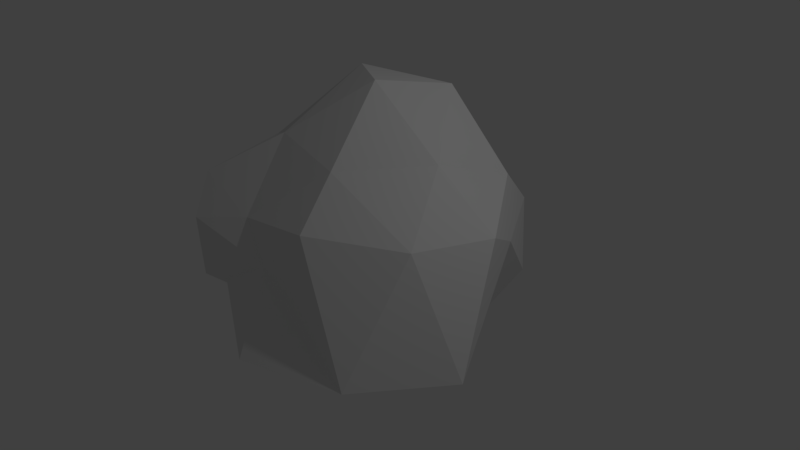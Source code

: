 # Source: Rock2.blend  (saved by Blender 2.79.0; exported with 4.5.12 LTS)
import bpy
from mathutils import Matrix  # noqa: F401  (used for matrix-valued properties, if any)

bpy.ops.wm.read_factory_settings(use_empty=True)
scene = bpy.context.scene
scene.name = 'Scene'

# ---- collections
col_collection_1 = bpy.data.collections.new('Collection 1'); scene.collection.children.link(col_collection_1)

# ---- world
world_world = bpy.data.worlds.new('World'); scene.world = world_world
world_world.color = (0.05088, 0.05088, 0.05088)
world_world.use_sun_shadow = False
world_world.sun_shadow_jitter_overblur = 0.0
world_world.cycles.sampling_method = 'MANUAL'

# ---- cameras
cam_camera = bpy.data.cameras.new('Camera')
cam_camera.clip_end = 100.0
cam_camera.lens = 35.0
cam_camera.sensor_width = 32.0
cam_camera.sensor_height = 18.0
cam_camera.ortho_scale = 7.314
cam_camera.dof.focus_distance = 0.0
cam_camera.dof.aperture_fstop = 128.0

# ---- lights
light_lamp = bpy.data.lights.new('Lamp', 'POINT')
light_lamp.transmission_factor = 0.0
light_lamp.cutoff_distance = 30.0
light_lamp.energy = 100.0
light_lamp.shadow_buffer_clip_start = 1.001
light_lamp.shadow_soft_size = 0.1
light_lamp.shadow_maximum_resolution = 0.006
light_lamp.use_absolute_resolution = True

# ---- meshes
me_icosphere = bpy.data.meshes.new('Icosphere')
me_icosphere.from_pydata([(0.0, 0.0, -0.4313), (0.7337, -0.5912, -0.2343), (-0.212, -0.9299, 0.09537), (-1.082, -0.01141, -0.1371), (-0.3499, 0.8759, -0.01928), (0.754, 0.6283, -0.04508), (0.4288, -0.8506, 0.5892), (-0.7838, -0.6502, 0.5285), (-0.5884, 0.4249, 0.5158), (0.2371, 0.7294, 0.5214), (1.065, -0.02964, 0.5226), (0.02634, 0.04573, 1.151), (-0.1615, -0.5, -0.2968), (0.4303, -0.309, -0.2968), (0.3086, -1.208, -0.0782), (0.8347, 0.03597, -0.1854), (0.4253, 0.309, -0.2968), (-0.5257, 0.0, -0.2968), (-0.8627, -0.7, -0.2271), (-0.1625, 0.5, -0.2968), (-0.7374, 0.5003, -0.06308), (0.2932, 0.9116, -0.11), (1.334, -0.5488, -0.02472), (0.9184, 0.2844, 0.3371), (0.1213, -0.8852, 0.2915), (0.9777, -1.049, -0.02472), (-1.091, -0.2897, 0.3695), (-0.6011, -0.8697, 0.3419), (-0.5141, 0.7555, 0.3202), (-1.055, 0.2977, 0.3513), (0.5878, 0.809, 0.3409), (0.0, 1.0, 0.3409), (0.9332, -0.5296, 0.5621), (-0.209, -0.7564, 0.4399), (-0.8718, -0.03231, 0.5953), (-0.2629, 0.809, 0.6287), (0.6917, 0.5, 0.6287), (0.2646, -0.5, 0.7964), (0.6016, 0.0, 0.7964), (-0.4133, -0.309, 0.7964), (-0.371, 0.2888, 1.119), (0.1743, 0.5457, 1.056)], [], [(0, 13, 12), (1, 13, 15), (0, 12, 17), (0, 17, 19), (0, 19, 16), (1, 15, 22), (2, 14, 24), (3, 18, 26), (4, 20, 28), (5, 21, 30), (1, 22, 25), (2, 24, 27), (3, 26, 29), (4, 28, 31), (5, 30, 23), (6, 32, 37), (7, 33, 39), (8, 34, 40), (9, 35, 41), (10, 36, 38), (38, 41, 11), (38, 36, 41), (36, 9, 41), (41, 40, 11), (41, 35, 40), (35, 8, 40), (40, 39, 11), (40, 34, 39), (34, 7, 39), (39, 37, 11), (39, 33, 37), (33, 6, 37), (37, 38, 11), (37, 32, 38), (32, 10, 38), (23, 36, 10), (23, 30, 36), (30, 9, 36), (31, 35, 9), (31, 28, 35), (28, 8, 35), (29, 34, 8), (29, 26, 34), (26, 7, 34), (27, 33, 7), (27, 24, 33), (24, 6, 33), (25, 32, 6), (25, 22, 32), (22, 10, 32), (30, 31, 9), (30, 21, 31), (21, 4, 31), (28, 29, 8), (28, 20, 29), (20, 3, 29), (26, 27, 7), (26, 18, 27), (18, 2, 27), (24, 25, 6), (24, 14, 25), (14, 1, 25), (22, 23, 10), (22, 15, 23), (15, 5, 23), (16, 21, 5), (16, 19, 21), (19, 4, 21), (19, 20, 4), (19, 17, 20), (17, 3, 20), (17, 18, 3), (17, 12, 18), (12, 2, 18), (15, 16, 5), (15, 13, 16), (13, 0, 16), (12, 14, 2), (12, 13, 14), (13, 1, 14)])
me_icosphere.use_remesh_preserve_volume = False
me_icosphere.use_remesh_preserve_attributes = False
me_icosphere.use_mirror_vertex_groups = False
me_icosphere.update()

# ---- objects
ob_icosphere = bpy.data.objects.new('Icosphere', me_icosphere)
ob_lamp = bpy.data.objects.new('Lamp', light_lamp)
ob_camera = bpy.data.objects.new('Camera', cam_camera)

# ---- transforms, parenting, visibility, modifiers, constraints
ob_icosphere.location = (0.0, 0.0, 0.0)
ob_icosphere.scale = (2.0, 2.0, 2.0)
ob_icosphere.lineart.crease_threshold = 0.0
ob_lamp.location = (4.076, 1.005, 5.904)
ob_lamp.rotation_euler = (0.6503, 0.05522, 1.866)
ob_lamp.lock_rotations_4d = False
ob_lamp.empty_display_type = 'ARROWS'
ob_lamp.color = (0.0, 0.0, 0.0, 0.0)
ob_lamp.lineart.crease_threshold = 0.0
ob_camera.location = (7.481, -6.508, 5.344)
ob_camera.rotation_euler = (1.109, 0.0, 0.8149)
ob_camera.lock_rotations_4d = False
ob_camera.empty_display_type = 'ARROWS'
ob_camera.color = (0.0, 0.0, 0.0, 0.0)
ob_camera.display_type = 'WIRE'
ob_camera.lineart.crease_threshold = 0.0

# ---- collection membership
col_collection_1.objects.link(ob_icosphere)
col_collection_1.objects.link(ob_lamp)
col_collection_1.objects.link(ob_camera)

# ---- scene / render settings (as saved in the file)
scene.camera = ob_camera
scene.frame_start = 1; scene.frame_end = 250; scene.frame_set(1)
scene.render.engine = 'BLENDER_EEVEE_NEXT'
scene.render.resolution_percentage = 50
scene.render.dither_intensity = 0.0
scene.cycles.use_denoising = False
scene.cycles.samples = 128
scene.cycles.sampling_pattern = 'TABULATED_SOBOL'
scene.cycles.use_adaptive_sampling = False
scene.cycles.use_light_tree = False
scene.cycles.blur_glossy = 0.0
scene.cycles.sample_clamp_indirect = 0.0
scene.view_settings.view_transform = 'Standard'
bpy.context.view_layer.update()
